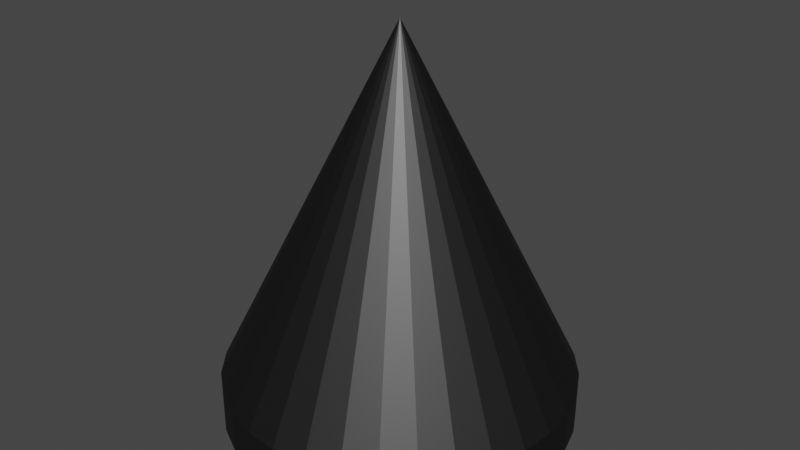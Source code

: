 # Source: Spike.blend  (saved by Blender 2.92.15; exported with 4.5.12 LTS)
import bpy
from mathutils import Matrix  # noqa: F401  (used for matrix-valued properties, if any)

bpy.ops.wm.read_factory_settings(use_empty=True)
scene = bpy.context.scene
scene.name = 'Scene'

# ---- materials (node trees are filled in below, after node groups)
mat_spike_material = bpy.data.materials.new('Spike Material')
mat_spike_material.use_transparent_shadow = False

# ---- material node trees
mat_spike_material.use_nodes = True; mat_spike_material.node_tree.nodes.clear()
_N = mat_spike_material.node_tree.nodes; _L = mat_spike_material.node_tree.links
n0 = _N.new('ShaderNodeOutputMaterial'); n0.name = 'Material Output'; n0.location = (300, 300)
n1 = _N.new('ShaderNodeBsdfAnisotropic'); n1.name = 'Glossy BSDF'; n1.location = (10, 300)
n1.distribution = 'GGX'
n1.inputs[0].default_value = (0.075, 0.075, 0.075, 1.0)
_L.new(n1.outputs[0], n0.inputs[0])
n0.is_active_output = True

# ---- world
world_world = bpy.data.worlds.new('World'); scene.world = world_world
world_world.use_nodes = True; world_world.node_tree.nodes.clear()
_N = world_world.node_tree.nodes; _L = world_world.node_tree.links
n0 = _N.new('ShaderNodeOutputWorld'); n0.name = 'World Output'; n0.location = (300, 300)
n1 = _N.new('ShaderNodeBackground'); n1.name = 'Background'; n1.location = (10, 300)
n1.inputs[0].default_value = (0.05088, 0.05088, 0.05088, 1.0)
_L.new(n1.outputs[0], n0.inputs[0])
n0.is_active_output = True
world_world.color = (0.05088, 0.05088, 0.05088)
world_world.use_sun_shadow = False
world_world.sun_shadow_jitter_overblur = 0.0

# ---- meshes
me_spike = bpy.data.meshes.new('Spike')
me_spike.from_pydata([(4.441e-16, -1.008, -1.0), (0.1951, -1.008, -0.9808), (0.3827, -1.008, -0.9239), (0.5556, -1.008, -0.8315), (0.7071, -1.008, -0.7071), (0.8315, -1.008, -0.5556), (0.9239, -1.008, -0.3827), (0.9808, -1.008, -0.1951), (1.0, -1.008, -1.138e-06), (0.9808, -1.008, 0.1951), (0.9239, -1.008, 0.3827), (0.8315, -1.008, 0.5556), (0.7071, -1.008, 0.7071), (0.5556, -1.008, 0.8315), (0.3827, -1.008, 0.9239), (0.1951, -1.008, 0.9808), (-8.742e-08, -1.008, 1.0), (-0.1951, -1.008, 0.9808), (-0.3827, -1.008, 0.9239), (-0.5556, -1.008, 0.8315), (-0.7071, -1.008, 0.7071), (-0.8315, -1.008, 0.5556), (-0.9239, -1.008, 0.3827), (-0.9808, -1.008, 0.1951), (-1.0, -1.008, -1.138e-06), (-0.9808, -1.008, -0.1951), (-0.9239, -1.008, -0.3827), (-0.8315, -1.008, -0.5556), (-0.7071, -1.008, -0.7071), (-0.5556, -1.008, -0.8315), (-0.3827, -1.008, -0.9239), (-0.1951, -1.008, -0.9808), (4.441e-16, 0.9923, -1.257e-06), (7.161e-09, -1.258, -1.0), (0.1951, -1.258, -0.9808), (0.3827, -1.258, -0.9239), (0.5556, -1.258, -0.8315), (0.7071, -1.258, -0.7071), (0.8315, -1.258, -0.5556), (0.9239, -1.258, -0.3827), (0.9808, -1.258, -0.1951), (1.0, -1.258, -1.138e-06), (0.9808, -1.258, 0.1951), (0.9239, -1.258, 0.3827), (0.8315, -1.258, 0.5556), (0.7071, -1.258, 0.7071), (0.5556, -1.258, 0.8315), (0.3827, -1.258, 0.9239), (0.1951, -1.258, 0.9808), (-8.026e-08, -1.258, 1.0), (-0.1951, -1.258, 0.9808), (-0.3827, -1.258, 0.9239), (-0.5556, -1.258, 0.8315), (-0.7071, -1.258, 0.7071), (-0.8315, -1.258, 0.5556), (-0.9239, -1.258, 0.3827), (-0.9808, -1.258, 0.1951), (-1.0, -1.258, -1.138e-06), (-0.9808, -1.258, -0.1951), (-0.9239, -1.258, -0.3827), (-0.8315, -1.258, -0.5556), (-0.7071, -1.258, -0.7071), (-0.5556, -1.258, -0.8315), (-0.3827, -1.258, -0.9239), (-0.1951, -1.258, -0.9808)], [], [(0, 32, 1), (1, 32, 2), (2, 32, 3), (3, 32, 4), (4, 32, 5), (5, 32, 6), (6, 32, 7), (7, 32, 8), (8, 32, 9), (9, 32, 10), (10, 32, 11), (11, 32, 12), (12, 32, 13), (13, 32, 14), (14, 32, 15), (15, 32, 16), (16, 32, 17), (17, 32, 18), (18, 32, 19), (19, 32, 20), (20, 32, 21), (21, 32, 22), (22, 32, 23), (23, 32, 24), (24, 32, 25), (25, 32, 26), (26, 32, 27), (27, 32, 28), (28, 32, 29), (29, 32, 30), (24, 25, 58, 57), (30, 32, 31), (31, 32, 0), (33, 34, 35, 36, 37, 38, 39, 40, 41, 42, 43, 44, 45, 46, 47, 48, 49, 50, 51, 52, 53, 54, 55, 56, 57, 58, 59, 60, 61, 62, 63, 64), (4, 5, 38, 37), (31, 0, 33, 64), (11, 12, 45, 44), (18, 19, 52, 51), (25, 26, 59, 58), (5, 6, 39, 38), (12, 13, 46, 45), (19, 20, 53, 52), (26, 27, 60, 59), (6, 7, 40, 39), (0, 1, 34, 33), (13, 14, 47, 46), (20, 21, 54, 53), (27, 28, 61, 60), (7, 8, 41, 40), (14, 15, 48, 47), (21, 22, 55, 54), (1, 2, 35, 34), (28, 29, 62, 61), (8, 9, 42, 41), (15, 16, 49, 48), (22, 23, 56, 55), (2, 3, 36, 35), (29, 30, 63, 62), (9, 10, 43, 42), (16, 17, 50, 49), (23, 24, 57, 56), (3, 4, 37, 36), (30, 31, 64, 63), (10, 11, 44, 43), (17, 18, 51, 50)])
_uv = me_spike.uv_layers.new(name='UVMap')
_uv.uv.foreach_set('vector', [0.25, 0.49, 0.25, 0.25, 0.2968, 0.4854, 0.2968, 0.4854, 0.25, 0.25, 0.3418, 0.4717, 0.3418, 0.4717, 0.25, 0.25, 0.3833, 0.4496, 0.3833, 0.4496, 0.25, 0.25, 0.4197, 0.4197, 0.4197, 0.4197, 0.25, 0.25, 0.4496, 0.3833, 0.4496, 0.3833, 0.25, 0.25, 0.4717, 0.3418, 0.4717, 0.3418, 0.25, 0.25, 0.4854, 0.2968, 0.4854, 0.2968, 0.25, 0.25, 0.49, 0.25, 0.49, 0.25, 0.25, 0.25, 0.4854, 0.2032, 0.4854, 0.2032, 0.25, 0.25, 0.4717, 0.1582, 0.4717, 0.1582, 0.25, 0.25, 0.4496, 0.1167, 0.4496, 0.1167, 0.25, 0.25, 0.4197, 0.08029, 0.4197, 0.08029, 0.25, 0.25, 0.3833, 0.05045, 0.3833, 0.05045, 0.25, 0.25, 0.3418, 0.02827, 0.3418, 0.02827, 0.25, 0.25, 0.2968, 0.01461, 0.2968, 0.01461, 0.25, 0.25, 0.25, 0.01, 0.25, 0.01, 0.25, 0.25, 0.2032, 0.01461, 0.2032, 0.01461, 0.25, 0.25, 0.1582, 0.02827, 0.1582, 0.02827, 0.25, 0.25, 0.1167, 0.05045, 0.1167, 0.05045, 0.25, 0.25, 0.08029, 0.08029, 0.08029, 0.08029, 0.25, 0.25, 0.05045, 0.1167, 0.05045, 0.1167, 0.25, 0.25, 0.02827, 0.1582, 0.02827, 0.1582, 0.25, 0.25, 0.01461, 0.2032, 0.01461, 0.2032, 0.25, 0.25, 0.01, 0.25, 0.01, 0.25, 0.25, 0.25, 0.01461, 0.2968, 0.01461, 0.2968, 0.25, 0.25, 0.02827, 0.3418, 0.02827, 0.3418, 0.25, 0.25, 0.05045, 0.3833, 0.05045, 0.3833, 0.25, 0.25, 0.08029, 0.4197, 0.08029, 0.4197, 0.25, 0.25, 0.1167, 0.4496, 0.1167, 0.4496, 0.25, 0.25, 0.1582, 0.4717, 0.01, 0.25, 0.01461, 0.2968, 0.01461, 0.2968, 0.01, 0.25, 0.1582, 0.4717, 0.25, 0.25, 0.2032, 0.4854, 0.2032, 0.4854, 0.25, 0.25, 0.25, 0.49, 0.75, 0.49, 0.7968, 0.4854, 0.8418, 0.4717, 0.8833, 0.4496, 0.9197, 0.4197, 0.9496, 0.3833, 0.9717, 0.3418, 0.9854, 0.2968, 0.99, 0.25, 0.9854, 0.2032, 0.9717, 0.1582, 0.9496, 0.1167, 0.9197, 0.08029, 0.8833, 0.05045, 0.8418, 0.02827, 0.7968, 0.01461, 0.75, 0.01, 0.7032, 0.01461, 0.6582, 0.02827, 0.6167, 0.05045, 0.5803, 0.08029, 0.5504, 0.1167, 0.5283, 0.1582, 0.5146, 0.2032, 0.51, 0.25, 0.5146, 0.2968, 0.5283, 0.3418, 0.5504, 0.3833, 0.5803, 0.4197, 0.6167, 0.4496, 0.6582, 0.4717, 0.7032, 0.4854, 0.4197, 0.4197, 0.4496, 0.3833, 0.4496, 0.3833, 0.4197, 0.4197, 0.2032, 0.4854, 0.25, 0.49, 0.25, 0.49, 0.2032, 0.4854, 0.4496, 0.1167, 0.4197, 0.08029, 0.4197, 0.08029, 0.4496, 0.1167, 0.1582, 0.02827, 0.1167, 0.05045, 0.1167, 0.05045, 0.1582, 0.02827, 0.01461, 0.2968, 0.02827, 0.3418, 0.02827, 0.3418, 0.01461, 0.2968, 0.4496, 0.3833, 0.4717, 0.3418, 0.4717, 0.3418, 0.4496, 0.3833, 0.4197, 0.08029, 0.3833, 0.05045, 0.3833, 0.05045, 0.4197, 0.08029, 0.1167, 0.05045, 0.08029, 0.08029, 0.08029, 0.08029, 0.1167, 0.05045, 0.02827, 0.3418, 0.05045, 0.3833, 0.05045, 0.3833, 0.02827, 0.3418, 0.4717, 0.3418, 0.4854, 0.2968, 0.4854, 0.2968, 0.4717, 0.3418, 0.25, 0.49, 0.2968, 0.4854, 0.2968, 0.4854, 0.25, 0.49, 0.3833, 0.05045, 0.3418, 0.02827, 0.3418, 0.02827, 0.3833, 0.05045, 0.08029, 0.08029, 0.05045, 0.1167, 0.05045, 0.1167, 0.08029, 0.08029, 0.05045, 0.3833, 0.08029, 0.4197, 0.08029, 0.4197, 0.05045, 0.3833, 0.4854, 0.2968, 0.49, 0.25, 0.49, 0.25, 0.4854, 0.2968, 0.3418, 0.02827, 0.2968, 0.01461, 0.2968, 0.01461, 0.3418, 0.02827, 0.05045, 0.1167, 0.02827, 0.1582, 0.02827, 0.1582, 0.05045, 0.1167, 0.2968, 0.4854, 0.3418, 0.4717, 0.3418, 0.4717, 0.2968, 0.4854, 0.08029, 0.4197, 0.1167, 0.4496, 0.1167, 0.4496, 0.08029, 0.4197, 0.49, 0.25, 0.4854, 0.2032, 0.4854, 0.2032, 0.49, 0.25, 0.2968, 0.01461, 0.25, 0.01, 0.25, 0.01, 0.2968, 0.01461, 0.02827, 0.1582, 0.01461, 0.2032, 0.01461, 0.2032, 0.02827, 0.1582, 0.3418, 0.4717, 0.3833, 0.4496, 0.3833, 0.4496, 0.3418, 0.4717, 0.1167, 0.4496, 0.1582, 0.4717, 0.1582, 0.4717, 0.1167, 0.4496, 0.4854, 0.2032, 0.4717, 0.1582, 0.4717, 0.1582, 0.4854, 0.2032, 0.25, 0.01, 0.2032, 0.01461, 0.2032, 0.01461, 0.25, 0.01, 0.01461, 0.2032, 0.01, 0.25, 0.01, 0.25, 0.01461, 0.2032, 0.3833, 0.4496, 0.4197, 0.4197, 0.4197, 0.4197, 0.3833, 0.4496, 0.1582, 0.4717, 0.2032, 0.4854, 0.2032, 0.4854, 0.1582, 0.4717, 0.4717, 0.1582, 0.4496, 0.1167, 0.4496, 0.1167, 0.4717, 0.1582, 0.2032, 0.01461, 0.1582, 0.02827, 0.1582, 0.02827, 0.2032, 0.01461])
me_spike.materials.append(mat_spike_material)
me_spike.use_remesh_fix_poles = True
me_spike.use_remesh_preserve_attributes = False
me_spike.update()

# ---- objects
ob_spike = bpy.data.objects.new('Spike', me_spike)

# ---- transforms, parenting, visibility, modifiers, constraints
ob_spike.location = (0.0, 0.0, 0.0)
ob_spike.rotation_euler = (1.571, 0.0, 0.0)
ob_spike.lineart.crease_threshold = 0.0

# ---- collection membership
scene.collection.objects.link(ob_spike)

# ---- scene / render settings (as saved in the file)
scene.frame_start = 1; scene.frame_end = 250; scene.frame_set(1)
scene.render.engine = 'BLENDER_EEVEE_NEXT'
scene.cycles.use_denoising = False
scene.cycles.samples = 128
scene.cycles.sampling_pattern = 'TABULATED_SOBOL'
scene.cycles.use_adaptive_sampling = False
scene.cycles.use_light_tree = False
scene.view_settings.view_transform = 'Filmic'
bpy.context.view_layer.update()

# ---- added for rendering (the .blend has no active camera and no usable light): camera, sun
cam_auto = bpy.data.cameras.new('AutoCamera')
cam_auto.lens = 50.0
cam_auto.sensor_width = 36.0
cam_auto.clip_end = 1000.0
ob_auto_camera = bpy.data.objects.new('AutoCamera', cam_auto)
scene.collection.objects.link(ob_auto_camera)
ob_auto_camera.location = (3.34395, -4.01274, 2.54247)
ob_auto_camera.rotation_euler = (1.09748, -7.21219e-08, 0.694738)
scene.camera = ob_auto_camera
light_auto_sun = bpy.data.lights.new('AutoSun', 'SUN')
light_auto_sun.energy = 3.0
light_auto_sun.angle = 0.0523599
ob_auto_sun = bpy.data.objects.new('AutoSun', light_auto_sun)
scene.collection.objects.link(ob_auto_sun)
ob_auto_sun.rotation_euler = (0.872665, 0.174533, 0.523599)
bpy.context.view_layer.update()
